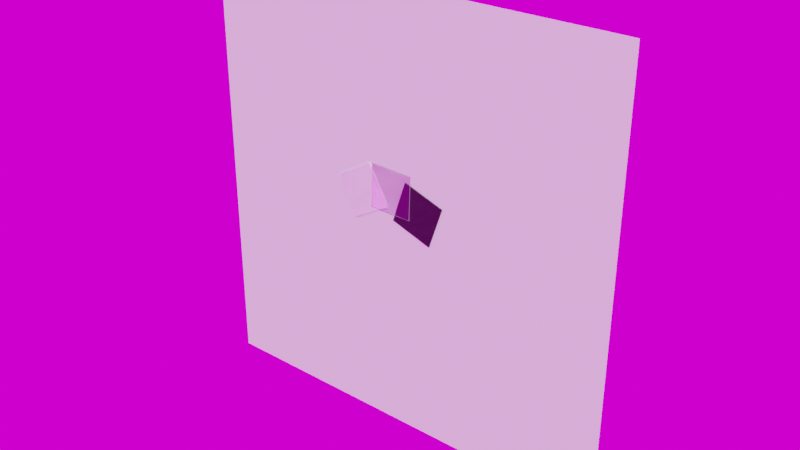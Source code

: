 # Source: acrylic.template.blend  (saved by Blender 2.91.10; exported with 4.5.12 LTS)
import bpy
from mathutils import Matrix  # noqa: F401  (used for matrix-valued properties, if any)

bpy.ops.wm.read_factory_settings(use_empty=True)
scene = bpy.context.scene
scene.name = 'Scene'

# ---- collections
col_collection = bpy.data.collections.new('Collection'); scene.collection.children.link(col_collection)

# ---- images (referenced by path relative to the original .blend; pixels are not part of the script)
import os
ASSET_DIR = os.environ.get("B2B_ASSET_DIR", "")  # directory of the original .blend (textures are referenced by path, not embedded)
HERE = os.path.dirname(os.path.abspath(__file__))  # packed textures are extracted next to this script under _unpacked/

def load_image(name, relpath, width, height, colorspace="sRGB"):
    """Load a texture the original file referenced (path relative to the .blend, or extracted next to this script)."""
    p = next((c for c in (os.path.join(HERE, relpath), os.path.join(ASSET_DIR, relpath)) if relpath and os.path.exists(c)), "")
    if p:
        img = bpy.data.images.load(p, check_existing=True)
        img.name = name
    else:  # same state as the original file: an image datablock whose file is absent (Cycles renders it pink)
        img = bpy.data.images.new(name, width, height)
        img.source = "FILE"
        img.filepath = "//" + (relpath or name)
    img.colorspace_settings.name = colorspace
    return img
img_large_corridor_2k_hdr = load_image('large_corridor_2k.hdr', 'large_corridor_2k.hdr', 1024, 1024, 'Linear Rec.709')

# ---- materials (node trees are filled in below, after node groups)
mat_front = bpy.data.materials.new('Front')
mat_highlight = bpy.data.materials.new('Highlight')
mat_display = bpy.data.materials.new('Display')
mat_frontengraving = bpy.data.materials.new('FrontEngraving')

# ---- material node trees
mat_front.use_nodes = True; mat_front.node_tree.nodes.clear()
_N = mat_front.node_tree.nodes; _L = mat_front.node_tree.links
n0 = _N.new('ShaderNodeBsdfGlass'); n0.name = 'Glass BSDF'; n0.location = (219, 255)
n0.distribution = 'BECKMANN'
n0.inputs[2].default_value = 1.45
n1 = _N.new('ShaderNodeOutputMaterial'); n1.name = 'Material Output'; n1.location = (677, 193)
n2 = _N.new('ShaderNodeMixShader'); n2.name = 'Mix Shader'; n2.location = (457, 186)
n3 = _N.new('ShaderNodeNewGeometry'); n3.name = 'Geometry'; n3.location = (-636, 114)
n4 = _N.new('ShaderNodeBsdfPrincipled'); n4.name = 'Principled BSDF'; n4.location = (191, 29)
n4.distribution = 'GGX'
n4.subsurface_method = 'BURLEY'
n4.inputs[3].default_value = 1.45
n4.inputs[27].default_value = (0.0, 0.0, 0.0, 1.0)
n4.inputs[28].default_value = 1.0
n5 = _N.new('ShaderNodeMapRange'); n5.name = 'Map Range'; n5.location = (-41, 168)
n5.width = 180
n5.inputs[3].default_value = 1.0
n5.inputs[4].default_value = 0.0
n6 = _N.new('ShaderNodeMapRange'); n6.name = 'Map Range.001'; n6.location = (-50, -61)
n6.width = 180
n6.inputs[3].default_value = 0.5
n6.inputs[4].default_value = 0.0
n7 = _N.new('ShaderNodeMath'); n7.name = 'Math'; n7.location = (-261, 140)
n7.operation = 'MULTIPLY'
n7.inputs[2].default_value = 0.0
n8 = _N.new('ShaderNodeSeparateXYZ'); n8.name = 'Separate XYZ'; n8.location = (-447, 134)
_L.new(n0.outputs[0], n2.inputs[1])
_L.new(n3.outputs[1], n8.inputs[0])
_L.new(n7.outputs[0], n5.inputs[0])
_L.new(n2.outputs[0], n1.inputs[0])
_L.new(n4.outputs[0], n2.inputs[2])
_L.new(n5.outputs[0], n0.inputs[1])
_L.new(n7.outputs[0], n6.inputs[0])
_L.new(n6.outputs[0], n2.inputs[0])
_L.new(n8.outputs[1], n7.inputs[1])
_L.new(n8.outputs[1], n7.inputs[0])
n1.is_active_output = True
mat_highlight.use_nodes = True; mat_highlight.node_tree.nodes.clear()
_N = mat_highlight.node_tree.nodes; _L = mat_highlight.node_tree.links
n0 = _N.new('ShaderNodeBsdfPrincipled'); n0.name = 'Principled BSDF'; n0.location = (10, 300)
n0.distribution = 'GGX'
n0.subsurface_method = 'BURLEY'
n0.inputs[0].default_value = (0.8272, 0.8272, 0.8272, 1.0)
n0.inputs[2].default_value = 0.06
n0.inputs[3].default_value = 1.45
n0.inputs[8].default_value = 1.0
n0.inputs[9].default_value = (10.0, 10.0, 10.0)
n0.inputs[10].default_value = 0.7198
n0.inputs[13].default_value = 0.7271
n0.inputs[20].default_value = 0.08
n0.inputs[27].default_value = (0.0, 0.0, 0.0, 1.0)
n0.inputs[28].default_value = 1.0
n1 = _N.new('ShaderNodeOutputMaterial'); n1.name = 'Material Output'; n1.location = (300, 300)
_L.new(n0.outputs[0], n1.inputs[0])
n1.is_active_output = True
mat_display.use_nodes = True; mat_display.node_tree.nodes.clear()
_N = mat_display.node_tree.nodes; _L = mat_display.node_tree.links
n0 = _N.new('ShaderNodeBsdfPrincipled'); n0.name = 'Principled BSDF'; n0.location = (10, 300)
n0.distribution = 'GGX'
n0.subsurface_method = 'BURLEY'
n0.inputs[0].default_value = (0.006725, 0.006725, 0.006725, 1.0)
n0.inputs[2].default_value = 0.06
n0.inputs[3].default_value = 1.45
n0.inputs[8].default_value = 1.0
n0.inputs[9].default_value = (10.0, 10.0, 10.0)
n0.inputs[10].default_value = 0.7053
n0.inputs[13].default_value = 0.7271
n0.inputs[27].default_value = (0.0, 0.0, 0.0, 1.0)
n0.inputs[28].default_value = 1.0
n1 = _N.new('ShaderNodeOutputMaterial'); n1.name = 'Material Output'; n1.location = (300, 300)
_L.new(n0.outputs[0], n1.inputs[0])
n1.is_active_output = True
mat_frontengraving.use_nodes = True; mat_frontengraving.node_tree.nodes.clear()
_N = mat_frontengraving.node_tree.nodes; _L = mat_frontengraving.node_tree.links
n0 = _N.new('ShaderNodeBsdfGlass'); n0.name = 'Glass BSDF'; n0.location = (219, 255)
n0.distribution = 'BECKMANN'
n0.inputs[2].default_value = 1.45
n1 = _N.new('ShaderNodeOutputMaterial'); n1.name = 'Material Output'; n1.location = (677, 193)
n2 = _N.new('ShaderNodeMixShader'); n2.name = 'Mix Shader'; n2.location = (457, 186)
n3 = _N.new('ShaderNodeNewGeometry'); n3.name = 'Geometry'; n3.location = (-636, 114)
n4 = _N.new('ShaderNodeSeparateXYZ'); n4.name = 'Separate XYZ'; n4.location = (-447, 134)
n5 = _N.new('ShaderNodeMapRange'); n5.name = 'Map Range'; n5.location = (-41, 168)
n5.width = 180
n5.inputs[3].default_value = 1.0
n5.inputs[4].default_value = 0.0
n6 = _N.new('ShaderNodeMapRange'); n6.name = 'Map Range.001'; n6.location = (-56, -98)
n6.width = 180
n6.inputs[3].default_value = 0.5
n6.inputs[4].default_value = 0.0
n7 = _N.new('ShaderNodeBsdfPrincipled'); n7.name = 'Principled BSDF'; n7.location = (191, 29)
n7.distribution = 'GGX'
n7.subsurface_method = 'BURLEY'
n7.inputs[3].default_value = 1.45
n7.inputs[27].default_value = (0.0, 0.0, 0.0, 1.0)
n7.inputs[28].default_value = 1.0
n8 = _N.new('ShaderNodeMath'); n8.name = 'Math'; n8.location = (-261, 140)
n8.operation = 'MULTIPLY'
n8.inputs[0].default_value = 0.0
n8.inputs[1].default_value = 0.0
n8.inputs[2].default_value = 0.0
_L.new(n0.outputs[0], n2.inputs[1])
_L.new(n3.outputs[1], n4.inputs[0])
_L.new(n8.outputs[0], n5.inputs[0])
_L.new(n2.outputs[0], n1.inputs[0])
_L.new(n7.outputs[0], n2.inputs[2])
_L.new(n5.outputs[0], n0.inputs[1])
_L.new(n8.outputs[0], n6.inputs[0])
_L.new(n6.outputs[0], n2.inputs[0])
n1.is_active_output = True

# ---- world
world_world = bpy.data.worlds.new('World'); scene.world = world_world
world_world.use_nodes = True; world_world.node_tree.nodes.clear()
_N = world_world.node_tree.nodes; _L = world_world.node_tree.links
n0 = _N.new('ShaderNodeOutputWorld'); n0.name = 'World Output'; n0.location = (300, 300)
n1 = _N.new('ShaderNodeBackground'); n1.name = 'Background'; n1.location = (10, 300)
n2 = _N.new('ShaderNodeTexEnvironment'); n2.name = 'Environment Texture'; n2.location = (-280, 280)
n2.image = img_large_corridor_2k_hdr
_L.new(n1.outputs[0], n0.inputs[0])
_L.new(n2.outputs[0], n1.inputs[0])
n0.is_active_output = True
world_world.color = (0.05088, 0.05088, 0.05088)
world_world.use_sun_shadow = False
world_world.sun_shadow_jitter_overblur = 0.0

# ---- meshes
me_plane = bpy.data.meshes.new('Plane')
me_plane.from_pydata([(-1000.0, -1000.0, 0.0), (1000.0, -1000.0, 0.0), (-1000.0, 1000.0, 0.0), (1000.0, 1000.0, 0.0)], [], [(0, 1, 3, 2)])
_uv = me_plane.uv_layers.new(name='UVMap')
_uv.uv.foreach_set('vector', [0.0, 0.0, 1.0, 0.0, 1.0, 1.0, 0.0, 1.0])
me_plane.use_remesh_fix_poles = True
me_plane.use_remesh_preserve_attributes = False
me_plane.use_mirror_vertex_groups = False
me_plane.update()
me_plane_002 = bpy.data.meshes.new('Plane.002')
me_plane_002.from_pydata([(-2349.0, -370.5, 0.0), (-629.5, 651.2, 0.0), (-3371.0, 1349.0, 0.0), (-1651.0, 2371.0, 0.0), (-364.0, 107.0, 20.0), (1532.0, -528.5, 20.0), (271.6, 2003.0, 20.0), (2168.0, 1368.0, 20.0), (-364.0, 107.0, 50.0), (1532.0, -528.5, 50.0), (271.6, 2003.0, 50.0), (2168.0, 1368.0, 50.0), (-2349.0, -370.5, 50.0), (-629.5, 651.2, 50.0), (-3371.0, 1349.0, 50.0), (-1651.0, 2371.0, 50.0), (-1500.0, 402.7, 50.5), (499.6, 350.1, 50.5), (-1447.0, 2402.0, 50.5), (552.2, 2349.0, 50.5), (-1500.0, 402.7, 80.5), (499.6, 350.1, 80.5), (-1447.0, 2402.0, 80.5), (552.2, 2349.0, 80.5)], [], [(0, 2, 3, 1), (4, 6, 7, 5), (8, 9, 11, 10), (7, 6, 10, 11), (4, 5, 9, 8), (5, 7, 11, 9), (6, 4, 8, 10), (12, 13, 15, 14), (2, 0, 12, 14), (3, 2, 14, 15), (0, 1, 13, 12), (1, 3, 15, 13), (16, 18, 19, 17), (20, 21, 23, 22), (19, 18, 22, 23), (16, 17, 21, 20), (17, 19, 23, 21), (18, 16, 20, 22)])
me_plane_002.polygons.foreach_set('material_index', [1, 2, 2, 2, 2, 2, 2, 1, 1, 1, 1, 1, 0, 0, 0, 0, 0, 0])
_uv = me_plane_002.uv_layers.new(name='UVMap')
_uv.uv.foreach_set('vector', [0.0, 0.0, 0.0, 1.0, 1.0, 1.0, 1.0, 0.0, 0.0, 0.0, 0.0, 1.0, 1.0, 1.0, 1.0, 0.0, 0.0, 0.0, 1.0, 0.0, 1.0, 1.0, 0.0, 1.0, 1.0, 1.0, 0.0, 1.0, 0.0, 1.0, 1.0, 1.0, 0.0, 0.0, 1.0, 0.0, 1.0, 0.0, 0.0, 0.0, 1.0, 0.0, 1.0, 1.0, 1.0, 1.0, 1.0, 0.0, 0.0, 1.0, 0.0, 0.0, 0.0, 0.0, 0.0, 1.0, 0.0, 0.0, 1.0, 0.0, 1.0, 1.0, 0.0, 1.0, 0.0, 1.0, 0.0, 0.0, 0.0, 0.0, 0.0, 1.0, 1.0, 1.0, 0.0, 1.0, 0.0, 1.0, 1.0, 1.0, 0.0, 0.0, 1.0, 0.0, 1.0, 0.0, 0.0, 0.0, 1.0, 0.0, 1.0, 1.0, 1.0, 1.0, 1.0, 0.0, 0.0, 0.0, 0.0, 1.0, 1.0, 1.0, 1.0, 0.0, 0.0, 0.0, 1.0, 0.0, 1.0, 1.0, 0.0, 1.0, 1.0, 1.0, 0.0, 1.0, 0.0, 1.0, 1.0, 1.0, 0.0, 0.0, 1.0, 0.0, 1.0, 0.0, 0.0, 0.0, 1.0, 0.0, 1.0, 1.0, 1.0, 1.0, 1.0, 0.0, 0.0, 1.0, 0.0, 0.0, 0.0, 0.0, 0.0, 1.0])
me_plane_002.materials.append(mat_front)
me_plane_002.materials.append(mat_highlight)
me_plane_002.materials.append(mat_display)
me_plane_002.materials.append(mat_frontengraving)
me_plane_002.use_remesh_fix_poles = True
me_plane_002.use_remesh_preserve_attributes = False
me_plane_002.use_mirror_vertex_groups = False
me_plane_002.update()

# ---- objects
ob_surface = bpy.data.objects.new('Surface', me_plane)
ob_acrylic = bpy.data.objects.new('Acrylic', me_plane_002)

# ---- transforms, parenting, visibility, modifiers, constraints
ob_surface.location = (0.0, 0.0, 0.0)
ob_surface.rotation_euler = (1.571, 2.22e-16, 2.22e-16)
ob_surface.lineart.crease_threshold = 0.0
ob_acrylic.location = (0.0, 0.0, 0.0)
ob_acrylic.rotation_euler = (1.571, 2.22e-16, 2.22e-16)
ob_acrylic.scale = (0.1, 0.1, 0.1)
ob_acrylic.lineart.crease_threshold = 0.0

# ---- collection membership
col_collection.objects.link(ob_surface)
col_collection.objects.link(ob_acrylic)

# ---- scene / render settings (as saved in the file)
scene.frame_start = 1; scene.frame_end = 250; scene.frame_set(1)
scene.render.engine = 'CYCLES'
scene.cycles.use_denoising = False
scene.cycles.samples = 128
scene.cycles.sampling_pattern = 'TABULATED_SOBOL'
scene.cycles.use_adaptive_sampling = False
scene.cycles.use_light_tree = False
scene.view_settings.view_transform = 'Filmic'
scene.unit_settings.scale_length = 0.001
bpy.context.view_layer.update()

# ---- added for rendering (the .blend has no active camera and no usable light): camera, sun
cam_auto = bpy.data.cameras.new('AutoCamera')
cam_auto.lens = 50.0
cam_auto.sensor_width = 36.0
cam_auto.clip_end = 45927.1
ob_auto_camera = bpy.data.objects.new('AutoCamera', cam_auto)
scene.collection.objects.link(ob_auto_camera)
ob_auto_camera.location = (2616.94, -3144.35, 2093.55)
ob_auto_camera.rotation_euler = (1.09748, -7.21219e-08, 0.694738)
scene.camera = ob_auto_camera
light_auto_sun = bpy.data.lights.new('AutoSun', 'SUN')
light_auto_sun.energy = 3.0
light_auto_sun.angle = 0.0523599
ob_auto_sun = bpy.data.objects.new('AutoSun', light_auto_sun)
scene.collection.objects.link(ob_auto_sun)
ob_auto_sun.rotation_euler = (0.872665, 0.174533, 0.523599)
bpy.context.view_layer.update()
